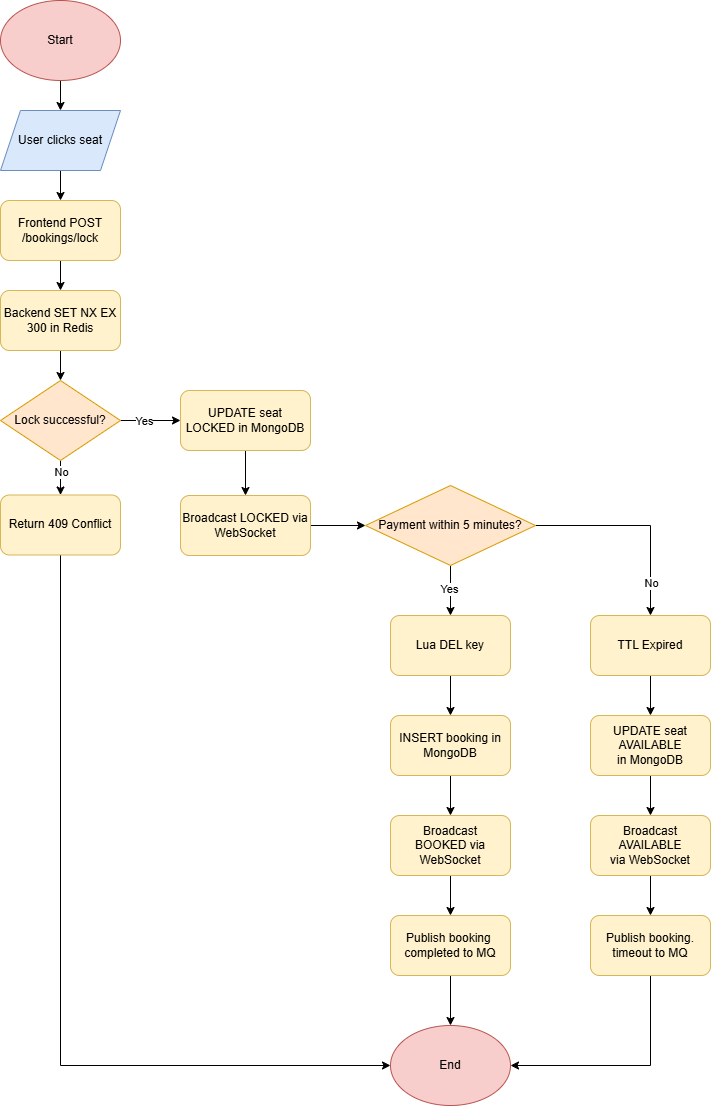

The diagram above was exported from draw.io. Its source (the exported page's mxGraphModel, read from the mxfile embedded in the PNG):
<mxGraphModel dx="2343" dy="1257" grid="1" gridSize="10" guides="1" tooltips="1" connect="1" arrows="1" fold="1" page="1" pageScale="1" pageWidth="827" pageHeight="1169" math="0" shadow="0">
  <root>
    <mxCell id="WIyWlLk6GJQsqaUBKTNV-0" />
    <mxCell id="WIyWlLk6GJQsqaUBKTNV-1" parent="WIyWlLk6GJQsqaUBKTNV-0" />
    <mxCell id="WYyBPMUe9iiiS6i7WZyl-20" edge="1" parent="WIyWlLk6GJQsqaUBKTNV-1" source="WYyBPMUe9iiiS6i7WZyl-0" style="edgeStyle=orthogonalEdgeStyle;rounded=0;orthogonalLoop=1;jettySize=auto;html=1;entryX=0.5;entryY=0;entryDx=0;entryDy=0;" target="WYyBPMUe9iiiS6i7WZyl-19">
      <mxGeometry relative="1" as="geometry" />
    </mxCell>
    <mxCell id="WYyBPMUe9iiiS6i7WZyl-0" parent="WIyWlLk6GJQsqaUBKTNV-1" style="ellipse;whiteSpace=wrap;html=1;fillColor=#f8cecc;strokeColor=#b85450;" value="Start" vertex="1">
      <mxGeometry height="80" width="120" x="50" y="30" as="geometry" />
    </mxCell>
    <mxCell id="WYyBPMUe9iiiS6i7WZyl-22" edge="1" parent="WIyWlLk6GJQsqaUBKTNV-1" source="WYyBPMUe9iiiS6i7WZyl-2" style="edgeStyle=orthogonalEdgeStyle;rounded=0;orthogonalLoop=1;jettySize=auto;html=1;" target="WYyBPMUe9iiiS6i7WZyl-3">
      <mxGeometry relative="1" as="geometry" />
    </mxCell>
    <mxCell id="WYyBPMUe9iiiS6i7WZyl-2" parent="WIyWlLk6GJQsqaUBKTNV-1" style="rounded=1;whiteSpace=wrap;html=1;fillColor=#fff2cc;strokeColor=#d6b656;" value="Frontend POST /bookings/lock" vertex="1">
      <mxGeometry height="60" width="120" x="50" y="230" as="geometry" />
    </mxCell>
    <mxCell id="WYyBPMUe9iiiS6i7WZyl-24" edge="1" parent="WIyWlLk6GJQsqaUBKTNV-1" source="WYyBPMUe9iiiS6i7WZyl-3" style="edgeStyle=orthogonalEdgeStyle;rounded=0;orthogonalLoop=1;jettySize=auto;html=1;entryX=0.5;entryY=0;entryDx=0;entryDy=0;" target="WYyBPMUe9iiiS6i7WZyl-4">
      <mxGeometry relative="1" as="geometry" />
    </mxCell>
    <mxCell id="WYyBPMUe9iiiS6i7WZyl-3" parent="WIyWlLk6GJQsqaUBKTNV-1" style="rounded=1;whiteSpace=wrap;html=1;fillColor=#fff2cc;strokeColor=#d6b656;" value="Backend SET NX EX 300 in Redis" vertex="1">
      <mxGeometry height="60" width="120" x="50" y="320" as="geometry" />
    </mxCell>
    <mxCell id="WYyBPMUe9iiiS6i7WZyl-25" edge="1" parent="WIyWlLk6GJQsqaUBKTNV-1" source="WYyBPMUe9iiiS6i7WZyl-4" style="edgeStyle=orthogonalEdgeStyle;rounded=0;orthogonalLoop=1;jettySize=auto;html=1;entryX=0.5;entryY=0;entryDx=0;entryDy=0;" target="WYyBPMUe9iiiS6i7WZyl-6">
      <mxGeometry relative="1" as="geometry" />
    </mxCell>
    <mxCell id="WYyBPMUe9iiiS6i7WZyl-43" connectable="0" parent="WYyBPMUe9iiiS6i7WZyl-25" style="edgeLabel;html=1;align=center;verticalAlign=middle;resizable=0;points=[];" value="No" vertex="1">
      <mxGeometry relative="1" x="-0.4725" as="geometry">
        <mxPoint as="offset" />
      </mxGeometry>
    </mxCell>
    <mxCell id="WYyBPMUe9iiiS6i7WZyl-27" edge="1" parent="WIyWlLk6GJQsqaUBKTNV-1" source="WYyBPMUe9iiiS6i7WZyl-4" style="edgeStyle=orthogonalEdgeStyle;rounded=0;orthogonalLoop=1;jettySize=auto;html=1;entryX=0;entryY=0.5;entryDx=0;entryDy=0;" target="WYyBPMUe9iiiS6i7WZyl-5">
      <mxGeometry relative="1" as="geometry" />
    </mxCell>
    <mxCell id="WYyBPMUe9iiiS6i7WZyl-44" connectable="0" parent="WYyBPMUe9iiiS6i7WZyl-27" style="edgeLabel;html=1;align=center;verticalAlign=middle;resizable=0;points=[];" value="Yes" vertex="1">
      <mxGeometry relative="1" x="-0.2056" as="geometry">
        <mxPoint as="offset" />
      </mxGeometry>
    </mxCell>
    <mxCell id="WYyBPMUe9iiiS6i7WZyl-4" parent="WIyWlLk6GJQsqaUBKTNV-1" style="rhombus;whiteSpace=wrap;html=1;fillColor=#ffe6cc;strokeColor=#d79b00;" value="Lock successful?" vertex="1">
      <mxGeometry height="80" width="120" x="50" y="410" as="geometry" />
    </mxCell>
    <mxCell id="WYyBPMUe9iiiS6i7WZyl-45" edge="1" parent="WIyWlLk6GJQsqaUBKTNV-1" source="WYyBPMUe9iiiS6i7WZyl-5" style="edgeStyle=orthogonalEdgeStyle;rounded=0;orthogonalLoop=1;jettySize=auto;html=1;entryX=0.5;entryY=0;entryDx=0;entryDy=0;" target="WYyBPMUe9iiiS6i7WZyl-7">
      <mxGeometry relative="1" as="geometry" />
    </mxCell>
    <mxCell id="WYyBPMUe9iiiS6i7WZyl-5" parent="WIyWlLk6GJQsqaUBKTNV-1" style="rounded=1;whiteSpace=wrap;html=1;fillColor=#fff2cc;strokeColor=#d6b656;" value="UPDATE seat&lt;br&gt;LOCKED in MongoDB" vertex="1">
      <mxGeometry height="60" width="130" x="230" y="420" as="geometry" />
    </mxCell>
    <mxCell id="WYyBPMUe9iiiS6i7WZyl-26" edge="1" parent="WIyWlLk6GJQsqaUBKTNV-1" source="WYyBPMUe9iiiS6i7WZyl-6" style="edgeStyle=orthogonalEdgeStyle;rounded=0;orthogonalLoop=1;jettySize=auto;html=1;entryX=0;entryY=0.5;entryDx=0;entryDy=0;" target="WYyBPMUe9iiiS6i7WZyl-18">
      <mxGeometry relative="1" as="geometry">
        <Array as="points">
          <mxPoint x="110" y="1095" />
        </Array>
      </mxGeometry>
    </mxCell>
    <mxCell id="WYyBPMUe9iiiS6i7WZyl-6" parent="WIyWlLk6GJQsqaUBKTNV-1" style="rounded=1;whiteSpace=wrap;html=1;fillColor=#fff2cc;strokeColor=#d6b656;" value="Return 409&amp;nbsp;Conflict" vertex="1">
      <mxGeometry height="60" width="120" x="50" y="524.5" as="geometry" />
    </mxCell>
    <mxCell id="WYyBPMUe9iiiS6i7WZyl-29" edge="1" parent="WIyWlLk6GJQsqaUBKTNV-1" source="WYyBPMUe9iiiS6i7WZyl-7" style="edgeStyle=orthogonalEdgeStyle;rounded=0;orthogonalLoop=1;jettySize=auto;html=1;entryX=0;entryY=0.5;entryDx=0;entryDy=0;" target="WYyBPMUe9iiiS6i7WZyl-8">
      <mxGeometry relative="1" as="geometry" />
    </mxCell>
    <mxCell id="WYyBPMUe9iiiS6i7WZyl-7" parent="WIyWlLk6GJQsqaUBKTNV-1" style="rounded=1;whiteSpace=wrap;html=1;fillColor=#fff2cc;strokeColor=#d6b656;" value="Broadcast LOCKED via WebSocket" vertex="1">
      <mxGeometry height="60" width="130" x="230" y="525" as="geometry" />
    </mxCell>
    <mxCell id="WYyBPMUe9iiiS6i7WZyl-30" edge="1" parent="WIyWlLk6GJQsqaUBKTNV-1" source="WYyBPMUe9iiiS6i7WZyl-8" style="edgeStyle=orthogonalEdgeStyle;rounded=0;orthogonalLoop=1;jettySize=auto;html=1;entryX=0.5;entryY=0;entryDx=0;entryDy=0;" target="WYyBPMUe9iiiS6i7WZyl-10">
      <mxGeometry relative="1" as="geometry" />
    </mxCell>
    <mxCell id="WYyBPMUe9iiiS6i7WZyl-41" connectable="0" parent="WYyBPMUe9iiiS6i7WZyl-30" style="edgeLabel;html=1;align=center;verticalAlign=middle;resizable=0;points=[];" value="Yes" vertex="1">
      <mxGeometry relative="1" x="-0.0867" y="-2" as="geometry">
        <mxPoint as="offset" />
      </mxGeometry>
    </mxCell>
    <mxCell id="WYyBPMUe9iiiS6i7WZyl-31" edge="1" parent="WIyWlLk6GJQsqaUBKTNV-1" source="WYyBPMUe9iiiS6i7WZyl-8" style="edgeStyle=orthogonalEdgeStyle;rounded=0;orthogonalLoop=1;jettySize=auto;html=1;entryX=0.5;entryY=0;entryDx=0;entryDy=0;" target="WYyBPMUe9iiiS6i7WZyl-14">
      <mxGeometry relative="1" as="geometry" />
    </mxCell>
    <mxCell id="WYyBPMUe9iiiS6i7WZyl-42" connectable="0" parent="WYyBPMUe9iiiS6i7WZyl-31" style="edgeLabel;html=1;align=center;verticalAlign=middle;resizable=0;points=[];" value="No" vertex="1">
      <mxGeometry relative="1" x="0.678" as="geometry">
        <mxPoint as="offset" />
      </mxGeometry>
    </mxCell>
    <mxCell id="WYyBPMUe9iiiS6i7WZyl-8" parent="WIyWlLk6GJQsqaUBKTNV-1" style="rhombus;whiteSpace=wrap;html=1;fillColor=#ffe6cc;strokeColor=#d79b00;" value="Payment within 5 minutes?" vertex="1">
      <mxGeometry height="80" width="170" x="415" y="515" as="geometry" />
    </mxCell>
    <mxCell id="WYyBPMUe9iiiS6i7WZyl-32" edge="1" parent="WIyWlLk6GJQsqaUBKTNV-1" source="WYyBPMUe9iiiS6i7WZyl-10" style="edgeStyle=orthogonalEdgeStyle;rounded=0;orthogonalLoop=1;jettySize=auto;html=1;entryX=0.5;entryY=0;entryDx=0;entryDy=0;" target="WYyBPMUe9iiiS6i7WZyl-11">
      <mxGeometry relative="1" as="geometry" />
    </mxCell>
    <mxCell id="WYyBPMUe9iiiS6i7WZyl-10" parent="WIyWlLk6GJQsqaUBKTNV-1" style="rounded=1;whiteSpace=wrap;html=1;fillColor=#fff2cc;strokeColor=#d6b656;" value="Lua DEL key" vertex="1">
      <mxGeometry height="60" width="120" x="440" y="645" as="geometry" />
    </mxCell>
    <mxCell id="WYyBPMUe9iiiS6i7WZyl-34" edge="1" parent="WIyWlLk6GJQsqaUBKTNV-1" source="WYyBPMUe9iiiS6i7WZyl-11" style="edgeStyle=orthogonalEdgeStyle;rounded=0;orthogonalLoop=1;jettySize=auto;html=1;entryX=0.5;entryY=0;entryDx=0;entryDy=0;" target="WYyBPMUe9iiiS6i7WZyl-12">
      <mxGeometry relative="1" as="geometry" />
    </mxCell>
    <mxCell id="WYyBPMUe9iiiS6i7WZyl-11" parent="WIyWlLk6GJQsqaUBKTNV-1" style="rounded=1;whiteSpace=wrap;html=1;fillColor=#fff2cc;strokeColor=#d6b656;" value="INSERT booking in MongoDB" vertex="1">
      <mxGeometry height="60" width="120" x="440" y="745" as="geometry" />
    </mxCell>
    <mxCell id="WYyBPMUe9iiiS6i7WZyl-36" edge="1" parent="WIyWlLk6GJQsqaUBKTNV-1" source="WYyBPMUe9iiiS6i7WZyl-12" style="edgeStyle=orthogonalEdgeStyle;rounded=0;orthogonalLoop=1;jettySize=auto;html=1;entryX=0.5;entryY=0;entryDx=0;entryDy=0;" target="WYyBPMUe9iiiS6i7WZyl-13">
      <mxGeometry relative="1" as="geometry" />
    </mxCell>
    <mxCell id="WYyBPMUe9iiiS6i7WZyl-12" parent="WIyWlLk6GJQsqaUBKTNV-1" style="rounded=1;whiteSpace=wrap;html=1;fillColor=#fff2cc;strokeColor=#d6b656;" value="Broadcast BOOKED&amp;nbsp;via WebSocket" vertex="1">
      <mxGeometry height="60" width="120" x="440" y="845" as="geometry" />
    </mxCell>
    <mxCell id="WYyBPMUe9iiiS6i7WZyl-38" edge="1" parent="WIyWlLk6GJQsqaUBKTNV-1" source="WYyBPMUe9iiiS6i7WZyl-13" style="edgeStyle=orthogonalEdgeStyle;rounded=0;orthogonalLoop=1;jettySize=auto;html=1;entryX=0.5;entryY=0;entryDx=0;entryDy=0;" target="WYyBPMUe9iiiS6i7WZyl-18">
      <mxGeometry relative="1" as="geometry" />
    </mxCell>
    <mxCell id="WYyBPMUe9iiiS6i7WZyl-13" parent="WIyWlLk6GJQsqaUBKTNV-1" style="rounded=1;whiteSpace=wrap;html=1;fillColor=#fff2cc;strokeColor=#d6b656;" value="Publish booking&amp;nbsp;&lt;div&gt;completed to MQ&lt;/div&gt;" vertex="1">
      <mxGeometry height="60" width="120" x="440" y="945" as="geometry" />
    </mxCell>
    <mxCell id="WYyBPMUe9iiiS6i7WZyl-33" edge="1" parent="WIyWlLk6GJQsqaUBKTNV-1" source="WYyBPMUe9iiiS6i7WZyl-14" style="edgeStyle=orthogonalEdgeStyle;rounded=0;orthogonalLoop=1;jettySize=auto;html=1;entryX=0.5;entryY=0;entryDx=0;entryDy=0;" target="WYyBPMUe9iiiS6i7WZyl-15">
      <mxGeometry relative="1" as="geometry" />
    </mxCell>
    <mxCell id="WYyBPMUe9iiiS6i7WZyl-14" parent="WIyWlLk6GJQsqaUBKTNV-1" style="rounded=1;whiteSpace=wrap;html=1;fillColor=#fff2cc;strokeColor=#d6b656;" value="TTL Expired" vertex="1">
      <mxGeometry height="60" width="120" x="640" y="645" as="geometry" />
    </mxCell>
    <mxCell id="WYyBPMUe9iiiS6i7WZyl-35" edge="1" parent="WIyWlLk6GJQsqaUBKTNV-1" source="WYyBPMUe9iiiS6i7WZyl-15" style="edgeStyle=orthogonalEdgeStyle;rounded=0;orthogonalLoop=1;jettySize=auto;html=1;entryX=0.5;entryY=0;entryDx=0;entryDy=0;" target="WYyBPMUe9iiiS6i7WZyl-16">
      <mxGeometry relative="1" as="geometry" />
    </mxCell>
    <mxCell id="WYyBPMUe9iiiS6i7WZyl-15" parent="WIyWlLk6GJQsqaUBKTNV-1" style="rounded=1;whiteSpace=wrap;html=1;fillColor=#fff2cc;strokeColor=#d6b656;" value="UPDATE seat AVAILABLE&lt;br&gt;in MongoDB" vertex="1">
      <mxGeometry height="60" width="120" x="640" y="745" as="geometry" />
    </mxCell>
    <mxCell id="WYyBPMUe9iiiS6i7WZyl-37" edge="1" parent="WIyWlLk6GJQsqaUBKTNV-1" source="WYyBPMUe9iiiS6i7WZyl-16" style="edgeStyle=orthogonalEdgeStyle;rounded=0;orthogonalLoop=1;jettySize=auto;html=1;entryX=0.5;entryY=0;entryDx=0;entryDy=0;" target="WYyBPMUe9iiiS6i7WZyl-17">
      <mxGeometry relative="1" as="geometry" />
    </mxCell>
    <mxCell id="WYyBPMUe9iiiS6i7WZyl-16" parent="WIyWlLk6GJQsqaUBKTNV-1" style="rounded=1;whiteSpace=wrap;html=1;fillColor=#fff2cc;strokeColor=#d6b656;" value="Broadcast AVAILABLE&lt;br&gt;via WebSocket" vertex="1">
      <mxGeometry height="60" width="120" x="640" y="845" as="geometry" />
    </mxCell>
    <mxCell id="WYyBPMUe9iiiS6i7WZyl-39" edge="1" parent="WIyWlLk6GJQsqaUBKTNV-1" source="WYyBPMUe9iiiS6i7WZyl-17" style="edgeStyle=orthogonalEdgeStyle;rounded=0;orthogonalLoop=1;jettySize=auto;html=1;entryX=1;entryY=0.5;entryDx=0;entryDy=0;" target="WYyBPMUe9iiiS6i7WZyl-18">
      <mxGeometry relative="1" as="geometry">
        <Array as="points">
          <mxPoint x="700" y="1095" />
        </Array>
      </mxGeometry>
    </mxCell>
    <mxCell id="WYyBPMUe9iiiS6i7WZyl-17" parent="WIyWlLk6GJQsqaUBKTNV-1" style="rounded=1;whiteSpace=wrap;html=1;fillColor=#fff2cc;strokeColor=#d6b656;" value="Publish booking.&lt;div&gt;timeout to MQ&lt;/div&gt;" vertex="1">
      <mxGeometry height="60" width="120" x="640" y="945" as="geometry" />
    </mxCell>
    <mxCell id="WYyBPMUe9iiiS6i7WZyl-18" parent="WIyWlLk6GJQsqaUBKTNV-1" style="ellipse;whiteSpace=wrap;html=1;fillColor=#f8cecc;strokeColor=#b85450;" value="End" vertex="1">
      <mxGeometry height="80" width="120" x="440" y="1055" as="geometry" />
    </mxCell>
    <mxCell id="WYyBPMUe9iiiS6i7WZyl-21" edge="1" parent="WIyWlLk6GJQsqaUBKTNV-1" source="WYyBPMUe9iiiS6i7WZyl-19" style="edgeStyle=orthogonalEdgeStyle;rounded=0;orthogonalLoop=1;jettySize=auto;html=1;entryX=0.5;entryY=0;entryDx=0;entryDy=0;" target="WYyBPMUe9iiiS6i7WZyl-2">
      <mxGeometry relative="1" as="geometry" />
    </mxCell>
    <mxCell id="WYyBPMUe9iiiS6i7WZyl-19" parent="WIyWlLk6GJQsqaUBKTNV-1" style="shape=parallelogram;perimeter=parallelogramPerimeter;whiteSpace=wrap;html=1;fixedSize=1;fillColor=#dae8fc;strokeColor=#6c8ebf;" value="User clicks seat" vertex="1">
      <mxGeometry height="60" width="120" x="50" y="140" as="geometry" />
    </mxCell>
  </root>
</mxGraphModel>